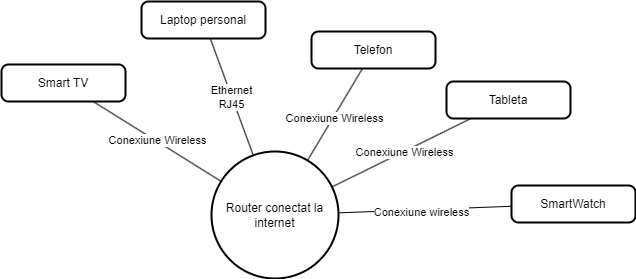

The diagram above was exported from draw.io. Its source (the exported page's mxGraphModel, read from the mxfile embedded in the PNG):
<mxGraphModel dx="1574" dy="1503" grid="1" gridSize="10" guides="1" tooltips="1" connect="1" arrows="1" fold="1" page="1" pageScale="1" pageWidth="850" pageHeight="1100" math="0" shadow="0">
  <root>
    <mxCell id="0" />
    <mxCell id="1" parent="0" />
    <mxCell id="2" value="Router conectat la internet" style="ellipse;aspect=fixed;strokeWidth=2;whiteSpace=wrap;" parent="1" vertex="1">
      <mxGeometry x="190" y="50" width="127" height="127" as="geometry" />
    </mxCell>
    <mxCell id="3" value="Telefon" style="rounded=1;absoluteArcSize=1;arcSize=14;whiteSpace=wrap;strokeWidth=2;" parent="1" vertex="1">
      <mxGeometry x="290" y="-70" width="124" height="37" as="geometry" />
    </mxCell>
    <mxCell id="4" value="SmartWatch" style="rounded=1;absoluteArcSize=1;arcSize=14;whiteSpace=wrap;strokeWidth=2;" parent="1" vertex="1">
      <mxGeometry x="490" y="84" width="124" height="37" as="geometry" />
    </mxCell>
    <mxCell id="6" value="Smart TV" style="rounded=1;absoluteArcSize=1;arcSize=14;whiteSpace=wrap;strokeWidth=2;" parent="1" vertex="1">
      <mxGeometry x="-20" y="-37" width="124" height="37" as="geometry" />
    </mxCell>
    <mxCell id="7" value="Tableta" style="rounded=1;absoluteArcSize=1;arcSize=14;whiteSpace=wrap;strokeWidth=2;" parent="1" vertex="1">
      <mxGeometry x="425" y="-20" width="124" height="37" as="geometry" />
    </mxCell>
    <mxCell id="8" value="Laptop personal" style="rounded=1;absoluteArcSize=1;arcSize=14;whiteSpace=wrap;strokeWidth=2;" parent="1" vertex="1">
      <mxGeometry x="120" y="-100" width="124" height="37" as="geometry" />
    </mxCell>
    <mxCell id="12" style="endArrow=none" parent="1" source="2" target="3" edge="1">
      <mxGeometry relative="1" as="geometry" />
    </mxCell>
    <mxCell id="gZJU-hrhTvuva_NgxiuR-20" value="Conexiune Wireless" style="edgeLabel;html=1;align=center;verticalAlign=middle;resizable=0;points=[];" parent="12" vertex="1" connectable="0">
      <mxGeometry x="-0.0749" y="-1" relative="1" as="geometry">
        <mxPoint as="offset" />
      </mxGeometry>
    </mxCell>
    <mxCell id="13" style="endArrow=none" parent="1" source="2" target="4" edge="1">
      <mxGeometry relative="1" as="geometry" />
    </mxCell>
    <mxCell id="gZJU-hrhTvuva_NgxiuR-24" value="Conexiune wireless" style="edgeLabel;html=1;align=center;verticalAlign=middle;resizable=0;points=[];" parent="13" vertex="1" connectable="0">
      <mxGeometry x="-0.0374" y="-2" relative="1" as="geometry">
        <mxPoint as="offset" />
      </mxGeometry>
    </mxCell>
    <mxCell id="15" style="endArrow=none" parent="1" source="2" target="6" edge="1">
      <mxGeometry relative="1" as="geometry" />
    </mxCell>
    <mxCell id="gZJU-hrhTvuva_NgxiuR-25" value="Conexiune Wireless" style="edgeLabel;html=1;align=center;verticalAlign=middle;resizable=0;points=[];" parent="15" vertex="1" connectable="0">
      <mxGeometry x="0.0031" y="-1" relative="1" as="geometry">
        <mxPoint as="offset" />
      </mxGeometry>
    </mxCell>
    <mxCell id="16" style="endArrow=none" parent="1" source="2" target="7" edge="1">
      <mxGeometry relative="1" as="geometry" />
    </mxCell>
    <mxCell id="gZJU-hrhTvuva_NgxiuR-23" value="Conexiune Wireless" style="edgeLabel;html=1;align=center;verticalAlign=middle;resizable=0;points=[];" parent="16" vertex="1" connectable="0">
      <mxGeometry x="0.0272" y="-1" relative="1" as="geometry">
        <mxPoint as="offset" />
      </mxGeometry>
    </mxCell>
    <mxCell id="17" style="endArrow=none" parent="1" source="2" target="8" edge="1">
      <mxGeometry relative="1" as="geometry" />
    </mxCell>
    <mxCell id="gZJU-hrhTvuva_NgxiuR-22" value="Ethernet&lt;br&gt;RJ45" style="edgeLabel;html=1;align=center;verticalAlign=middle;resizable=0;points=[];" parent="17" vertex="1" connectable="0">
      <mxGeometry x="0.0134" y="1" relative="1" as="geometry">
        <mxPoint as="offset" />
      </mxGeometry>
    </mxCell>
  </root>
</mxGraphModel>